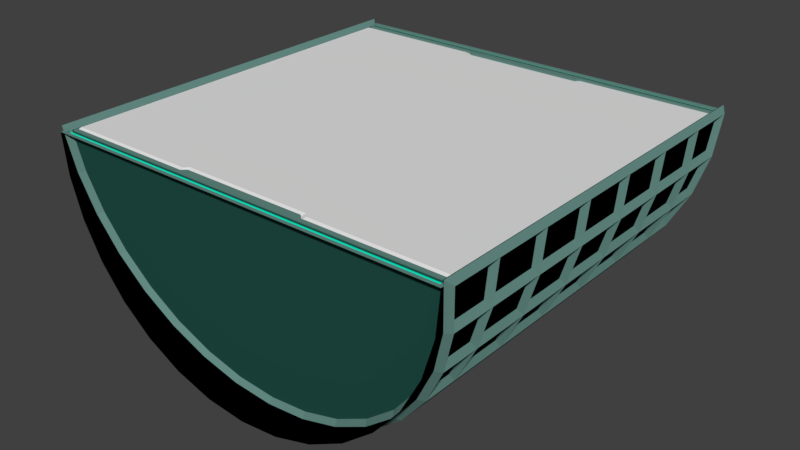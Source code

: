 # Source: floor_complicated.blend  (saved by Blender 2.79.0; exported with 4.5.12 LTS)
import bpy
from mathutils import Matrix  # noqa: F401  (used for matrix-valued properties, if any)

bpy.ops.wm.read_factory_settings(use_empty=True)
scene = bpy.context.scene
scene.name = 'Scene'

# ---- collections
col_collection_1 = bpy.data.collections.new('Collection 1'); scene.collection.children.link(col_collection_1)

# ---- materials (node trees are filled in below, after node groups)
mat_turquoise = bpy.data.materials.new('turquoise')
mat_turquoise.alpha_threshold = 0.0
mat_turquoise.use_transparent_shadow = False
mat_turquoise.diffuse_color = (0.0, 1.0, 0.6846, 1.0)
mat_turquoise.roughness = 0.5
mat_metal = bpy.data.materials.new('metal')
mat_metal.alpha_threshold = 0.0
mat_metal.use_transparent_shadow = False
mat_metal.diffuse_color = (0.0171, 0.08865, 0.07132, 1.0)
mat_metal.roughness = 0.5
mat_glass = bpy.data.materials.new('glass')
mat_glass.alpha_threshold = 0.0
mat_glass.use_transparent_shadow = False
mat_glass.roughness = 0.5
mat_light_metal = bpy.data.materials.new('light metal')
mat_light_metal.alpha_threshold = 0.0
mat_light_metal.use_transparent_shadow = False
mat_light_metal.diffuse_color = (0.1277, 0.2579, 0.2283, 1.0)
mat_light_metal.roughness = 0.5
mat_space = bpy.data.materials.new('space')
mat_space.alpha_threshold = 0.0
mat_space.use_transparent_shadow = False
mat_space.diffuse_color = (0.0, 0.0, 0.0, 1.0)
mat_space.roughness = 0.5
mat_space.specular_intensity = 0.0

# ---- material node trees

# ---- world
world_world = bpy.data.worlds.new('World'); scene.world = world_world
world_world.color = (0.05088, 0.05088, 0.05088)
world_world.use_sun_shadow = False
world_world.sun_shadow_jitter_overblur = 0.0
world_world.cycles.sampling_method = 'MANUAL'

# ---- meshes
me_cylinder_004 = bpy.data.meshes.new('Cylinder.004')
me_cylinder_004.from_pydata([(5.0, -2.384e-06, -4.8), (4.619, -1.913, -4.534), (4.904, -0.9755, -4.664), (-4.768e-07, 0.0, -4.8), (4.157, -2.778, -4.413), (3.536, -3.536, -4.308), (2.778, -4.157, -4.221), (1.913, -4.619, -4.157), (0.9754, -4.904, -4.118), (-9.537e-07, -1.913, -4.534), (-5.0, -2.384e-06, -4.8), (-4.619, -1.913, -4.534), (-4.904, -0.9755, -4.664), (-9.537e-07, -0.9755, -4.664), (-9.537e-07, -2.778, -4.413), (-4.157, -2.778, -4.413), (-9.537e-07, -3.536, -4.308), (-3.536, -3.536, -4.308), (-9.537e-07, -4.157, -4.221), (-2.778, -4.157, -4.221), (-9.537e-07, -4.619, -4.157), (-1.913, -4.619, -4.157), (-9.537e-07, -4.904, -4.118), (-0.9755, -4.904, -4.118), (-9.537e-07, -5.0, -4.104), (5.0, -1.907e-06, 4.8), (4.619, -1.913, 4.534), (4.904, -0.9755, 4.664), (-4.768e-07, 0.0, 4.8), (4.157, -2.778, 4.413), (3.536, -3.536, 4.308), (2.778, -4.157, 4.221), (1.913, -4.619, 4.157), (0.9754, -4.904, 4.118), (-9.537e-07, -1.913, 4.534), (-5.0, -1.907e-06, 4.8), (-4.619, -1.913, 4.534), (-4.904, -0.9755, 4.664), (-9.537e-07, -0.9755, 4.664), (-9.537e-07, -2.778, 4.413), (-4.157, -2.778, 4.413), (-9.537e-07, -3.536, 4.308), (-3.536, -3.536, 4.308), (-9.537e-07, -4.157, 4.221), (-2.778, -4.157, 4.221), (-9.537e-07, -4.619, 4.157), (-1.913, -4.619, 4.157), (-9.537e-07, -4.904, 4.118), (-0.9755, -4.904, 4.118), (-9.537e-07, -5.0, 4.104)], [], [(3, 13, 2, 0), (2, 13, 9, 1), (1, 9, 14, 4), (4, 14, 16, 5), (5, 16, 18, 6), (6, 18, 20, 7), (7, 20, 22, 8), (8, 22, 24), (3, 10, 12, 13), (12, 11, 9, 13), (11, 15, 14, 9), (15, 17, 16, 14), (17, 19, 18, 16), (19, 21, 20, 18), (21, 23, 22, 20), (23, 24, 22), (28, 25, 27, 38), (27, 26, 34, 38), (26, 29, 39, 34), (29, 30, 41, 39), (30, 31, 43, 41), (31, 32, 45, 43), (32, 33, 47, 45), (33, 49, 47), (28, 38, 37, 35), (37, 38, 34, 36), (36, 34, 39, 40), (40, 39, 41, 42), (42, 41, 43, 44), (44, 43, 45, 46), (46, 45, 47, 48), (48, 47, 49)])
me_cylinder_004.polygons.foreach_set('material_index', [1, 1, 1, 1, 1, 1, 1, 1, 1, 1, 1, 1, 1, 1, 1, 1, 1, 1, 1, 1, 1, 1, 1, 1, 1, 1, 1, 1, 1, 1, 1, 1])
_uv = me_cylinder_004.uv_layers.new(name='UVMap')
_uv.uv.foreach_set('vector', [0.4926, 0.4591, 0.4926, 0.3712, 0.9303, 0.3712, 0.9389, 0.4591, 0.9303, 0.3712, 0.4926, 0.3712, 0.4926, 0.2867, 0.9049, 0.2867, 0.9049, 0.2867, 0.4926, 0.2867, 0.4926, 0.2087, 0.8637, 0.2087, 0.8637, 0.2087, 0.4926, 0.2087, 0.4926, 0.1405, 0.8082, 0.1405, 0.8082, 0.1405, 0.4926, 0.1405, 0.4926, 0.08442, 0.7406, 0.08442, 0.7406, 0.08442, 0.4926, 0.08442, 0.4926, 0.04278, 0.6634, 0.04278, 0.6634, 0.04278, 0.4926, 0.04278, 0.4926, 0.01713, 0.5797, 0.01713, 0.5797, 0.01713, 0.4926, 0.01713, 0.4926, 0.008475, 0.4926, 0.4591, 0.04628, 0.4591, 0.05485, 0.3712, 0.4926, 0.3712, 0.05485, 0.3712, 0.08025, 0.2867, 0.4926, 0.2867, 0.4926, 0.3712, 0.08025, 0.2867, 0.1215, 0.2087, 0.4926, 0.2087, 0.4926, 0.2867, 0.1215, 0.2087, 0.177, 0.1405, 0.4926, 0.1405, 0.4926, 0.2087, 0.177, 0.1405, 0.2446, 0.08442, 0.4926, 0.08442, 0.4926, 0.1405, 0.2446, 0.08442, 0.3218, 0.04278, 0.4926, 0.04278, 0.4926, 0.08442, 0.3218, 0.04278, 0.4055, 0.01713, 0.4926, 0.01713, 0.4926, 0.04278, 0.4055, 0.01713, 0.4926, 0.008475, 0.4926, 0.01713, 0.4926, 0.4591, 0.04628, 0.4591, 0.05485, 0.3712, 0.4926, 0.3712, 0.05485, 0.3712, 0.08025, 0.2867, 0.4926, 0.2867, 0.4926, 0.3712, 0.08025, 0.2867, 0.1215, 0.2087, 0.4926, 0.2087, 0.4926, 0.2867, 0.1215, 0.2087, 0.177, 0.1405, 0.4926, 0.1405, 0.4926, 0.2087, 0.177, 0.1405, 0.2446, 0.08442, 0.4926, 0.08442, 0.4926, 0.1405, 0.2446, 0.08442, 0.3218, 0.04278, 0.4926, 0.04278, 0.4926, 0.08442, 0.3218, 0.04278, 0.4055, 0.01713, 0.4926, 0.01713, 0.4926, 0.04278, 0.4055, 0.01713, 0.4926, 0.008475, 0.4926, 0.01713, 0.4926, 0.4591, 0.4926, 0.3712, 0.9303, 0.3712, 0.9389, 0.4591, 0.9303, 0.3712, 0.4926, 0.3712, 0.4926, 0.2867, 0.9049, 0.2867, 0.9049, 0.2867, 0.4926, 0.2867, 0.4926, 0.2087, 0.8637, 0.2087, 0.8637, 0.2087, 0.4926, 0.2087, 0.4926, 0.1405, 0.8082, 0.1405, 0.8082, 0.1405, 0.4926, 0.1405, 0.4926, 0.08442, 0.7406, 0.08442, 0.7406, 0.08442, 0.4926, 0.08442, 0.4926, 0.04278, 0.6634, 0.04278, 0.6634, 0.04278, 0.4926, 0.04278, 0.4926, 0.01713, 0.5797, 0.01713, 0.5797, 0.01713, 0.4926, 0.01713, 0.4926, 0.008475])
me_cylinder_004.materials.append(mat_turquoise)
me_cylinder_004.materials.append(mat_metal)
me_cylinder_004.materials.append(mat_glass)
me_cylinder_004.materials.append(mat_light_metal)
me_cylinder_004.materials.append(mat_space)
me_cylinder_004.use_remesh_preserve_volume = False
me_cylinder_004.use_remesh_preserve_attributes = False
me_cylinder_004.use_mirror_vertex_groups = False
me_cylinder_004.update()
me_cylinder_003 = bpy.data.meshes.new('Cylinder.003')
me_cylinder_003.from_pydata([(-5.0, -0.05, 4.667), (5.0, -0.05, -4.667), (5.0, -0.05, 4.667), (-5.0, -0.05, -4.667), (-1.611, -0.05, 4.667), (-1.51, -0.05, 4.567), (1.51, -0.05, 4.567), (1.611, -0.05, 4.667), (-1.611, -0.05, -4.667), (-1.51, -0.05, -4.567), (1.51, -0.05, -4.567), (1.611, -0.05, -4.667), (1.654, -1.895e-06, 4.562), (4.895, -2.358e-06, 4.562), (1.654, -1.895e-06, -4.562), (4.895, -2.358e-06, -4.562), (-4.895, 1.881e-06, 4.562), (-4.895, 1.881e-06, -4.562), (-1.654, 1.418e-06, 4.562), (-1.554, 5.555e-07, 4.462), (1.554, -1.041e-06, 4.462), (-1.654, 1.418e-06, -4.562), (-1.554, 5.641e-07, -4.462), (1.554, -1.032e-06, -4.462)], [], [(21, 17, 16, 18), (15, 14, 12, 13), (14, 23, 20, 12), (23, 22, 19, 20), (22, 21, 18, 19), (13, 12, 7, 2), (14, 15, 1, 11), (15, 13, 2, 1), (16, 17, 3, 0), (18, 16, 0, 4), (19, 18, 4, 5), (20, 19, 5, 6), (12, 20, 6, 7), (17, 21, 8, 3), (21, 22, 9, 8), (22, 23, 10, 9), (23, 14, 11, 10)])
me_cylinder_003.polygons.foreach_set('material_index', [2, 2, 2, 2, 2, 2, 2, 2, 2, 2, 2, 2, 2, 2, 2, 2, 2])
_uv = me_cylinder_003.uv_layers.new(name='UVMap')
_uv.uv.foreach_set('vector', [0.6708, 0.09694, 0.9869, 0.1058, 0.9867, 0.8929, 0.6673, 0.9066, 0.01329, 0.1156, 0.3327, 0.1019, 0.3292, 0.9115, 0.01307, 0.9026, 0.3327, 0.1019, 0.3449, 0.1126, 0.3411, 0.9011, 0.3292, 0.9115, 0.3449, 0.1126, 0.6589, 0.1074, 0.6551, 0.8958, 0.3411, 0.9011, 0.6589, 0.1074, 0.6708, 0.09694, 0.6673, 0.9066, 0.6551, 0.8958, 0.01307, 0.9026, 0.3292, 0.9115, 0.334, 0.9237, 9.168e-05, 0.9143, 0.3327, 0.1019, 0.01329, 0.1156, 9.155e-05, 0.104, 0.3374, 0.08952, 0.01329, 0.1156, 0.01307, 0.9026, 9.168e-05, 0.9143, 9.155e-05, 0.104, 0.9867, 0.8929, 0.9869, 0.1058, 0.9999, 0.09414, 0.9999, 0.9045, 0.6673, 0.9066, 0.9867, 0.8929, 0.9999, 0.9045, 0.6626, 0.919, 0.6551, 0.8958, 0.6673, 0.9066, 0.6626, 0.919, 0.6505, 0.9085, 0.3411, 0.9011, 0.6551, 0.8958, 0.6505, 0.9085, 0.3458, 0.9134, 0.3292, 0.9115, 0.3411, 0.9011, 0.3458, 0.9134, 0.334, 0.9237, 0.9869, 0.1058, 0.6708, 0.09694, 0.666, 0.08474, 0.9999, 0.09414, 0.6708, 0.09694, 0.6589, 0.1074, 0.6542, 0.0951, 0.666, 0.08474, 0.6589, 0.1074, 0.3449, 0.1126, 0.3495, 0.09999, 0.6542, 0.0951, 0.3449, 0.1126, 0.3327, 0.1019, 0.3374, 0.08952, 0.3495, 0.09999])
me_cylinder_003.materials.append(mat_turquoise)
me_cylinder_003.materials.append(mat_metal)
me_cylinder_003.materials.append(mat_glass)
me_cylinder_003.materials.append(mat_light_metal)
me_cylinder_003.materials.append(mat_space)
me_cylinder_003.use_remesh_preserve_volume = False
me_cylinder_003.use_remesh_preserve_attributes = False
me_cylinder_003.use_mirror_vertex_groups = False
me_cylinder_003.update()
me_cylinder_002 = bpy.data.meshes.new('Cylinder.002')
me_cylinder_002.from_pydata([(5.0, -2.384e-06, -5.0), (5.0, -2.384e-06, 5.0), (4.904, -0.9755, -5.0), (4.904, -0.9755, 5.0), (4.619, -1.913, -5.0), (4.619, -1.913, 5.0), (4.157, -2.778, -5.0), (4.157, -2.778, 5.0), (3.536, -3.536, -5.0), (3.536, -3.536, 5.0), (2.778, -4.157, -5.0), (2.778, -4.157, 5.0), (1.913, -4.619, -5.0), (1.913, -4.619, 5.0), (0.9754, -4.904, -5.0), (0.9754, -4.904, 5.0), (-2.078e-06, -5.0, -5.0), (-2.078e-06, -5.0, 5.0), (-0.9755, -4.904, -5.0), (-0.9755, -4.904, 5.0), (-1.913, -4.619, -5.0), (-1.913, -4.619, 5.0), (-2.778, -4.157, -5.0), (-2.778, -4.157, 5.0), (-3.536, -3.536, -5.0), (-3.536, -3.536, 5.0), (-4.157, -2.778, -5.0), (-4.157, -2.778, 5.0), (-4.619, -1.913, -5.0), (-4.619, -1.913, 5.0), (-4.904, -0.9755, -5.0), (-4.904, -0.9755, 5.0), (-5.0, 2.384e-06, -5.0), (-5.0, 1.431e-06, 5.0)], [], [(0, 2, 3, 1), (2, 4, 5, 3), (4, 6, 7, 5), (6, 8, 9, 7), (8, 10, 11, 9), (10, 12, 13, 11), (12, 14, 15, 13), (14, 16, 17, 15), (16, 18, 19, 17), (18, 20, 21, 19), (20, 22, 23, 21), (22, 24, 25, 23), (24, 26, 27, 25), (26, 28, 29, 27), (28, 30, 31, 29), (30, 32, 33, 31)])
me_cylinder_002.polygons.foreach_set('material_index', [4, 4, 4, 4, 4, 4, 4, 4, 4, 4, 4, 4, 4, 4, 4, 4])
_uv = me_cylinder_002.uv_layers.new(name='UVMap')
_uv.uv.foreach_set('vector', [0.0002888, 0.1858, 0.06259, 0.1858, 0.06259, 0.8215, 0.0002889, 0.8215, 0.06259, 0.1858, 0.1249, 0.1858, 0.1249, 0.8215, 0.06259, 0.8215, 0.1249, 0.1858, 0.1872, 0.1858, 0.1872, 0.8215, 0.1249, 0.8215, 0.1872, 0.1858, 0.2495, 0.1858, 0.2495, 0.8215, 0.1872, 0.8215, 0.2495, 0.1858, 0.3118, 0.1858, 0.3118, 0.8215, 0.2495, 0.8215, 0.3118, 0.1858, 0.3741, 0.1858, 0.3741, 0.8215, 0.3118, 0.8215, 0.3741, 0.1858, 0.4364, 0.1858, 0.4364, 0.8215, 0.3741, 0.8215, 0.4364, 0.1858, 0.4987, 0.1858, 0.4987, 0.8215, 0.4364, 0.8215, 0.4987, 0.1858, 0.561, 0.1858, 0.561, 0.8215, 0.4987, 0.8215, 0.561, 0.1858, 0.6234, 0.1858, 0.6233, 0.8215, 0.561, 0.8215, 0.6234, 0.1858, 0.6857, 0.1858, 0.6857, 0.8215, 0.6233, 0.8215, 0.6857, 0.1858, 0.748, 0.1858, 0.748, 0.8215, 0.6857, 0.8215, 0.748, 0.1858, 0.8103, 0.1858, 0.8103, 0.8215, 0.748, 0.8215, 0.8103, 0.1858, 0.8726, 0.1858, 0.8726, 0.8215, 0.8103, 0.8215, 0.8726, 0.1858, 0.9349, 0.1858, 0.9349, 0.8215, 0.8726, 0.8215, 0.9349, 0.1858, 0.9972, 0.1858, 0.9972, 0.8215, 0.9349, 0.8215])
me_cylinder_002.materials.append(mat_turquoise)
me_cylinder_002.materials.append(mat_metal)
me_cylinder_002.materials.append(mat_glass)
me_cylinder_002.materials.append(mat_light_metal)
me_cylinder_002.materials.append(mat_space)
me_cylinder_002.use_remesh_preserve_volume = False
me_cylinder_002.use_remesh_preserve_attributes = False
me_cylinder_002.use_mirror_vertex_groups = False
me_cylinder_002.update()
me_cylinder_001 = bpy.data.meshes.new('Cylinder.001')
me_cylinder_001.from_pydata([(5.0, -2.384e-06, -4.8), (-5.0, -1.907e-06, 4.8), (4.904, -0.9755, -4.664), (-4.904, -0.9755, 4.664), (4.619, -1.913, -4.534), (-4.619, -1.913, 4.534), (4.157, -2.778, -4.413), (-4.157, -2.778, 4.413), (3.536, -3.536, -4.308), (-3.536, -3.536, 4.308), (2.778, -4.157, -4.221), (-2.778, -4.157, 4.221), (1.913, -4.619, -4.157), (-1.913, -4.619, 4.157), (0.9754, -4.904, -4.118), (-0.9755, -4.904, 4.118), (-5.684e-14, -5.0, -4.104), (-5.684e-14, -5.0, 4.104), (-0.9755, -4.904, -4.118), (0.9754, -4.904, 4.118), (-1.913, -4.619, -4.157), (1.913, -4.619, 4.157), (-2.778, -4.157, -4.221), (2.778, -4.157, 4.221), (-3.536, -3.536, -4.308), (3.536, -3.536, 4.308), (-4.157, -2.778, -4.413), (4.157, -2.778, 4.413), (-4.619, -1.913, -4.534), (4.619, -1.913, 4.534), (-4.904, -0.9755, -4.664), (4.904, -0.9755, 4.664), (-5.0, -2.384e-06, -4.8), (5.0, -1.907e-06, 4.8), (5.0, -2.384e-06, 2.143), (5.0, -2.325e-06, 0.7143), (5.0, -2.444e-06, -0.7143), (5.0, -2.384e-06, -2.143), (5.0, -2.623e-06, -3.571), (4.904, -0.9755, 2.143), (4.904, -0.9755, 0.7143), (4.904, -0.9755, -0.7143), (4.904, -0.9755, -2.143), (4.904, -0.9755, -3.571), (4.619, -1.913, 2.143), (4.619, -1.913, 0.7143), (4.619, -1.913, -0.7143), (4.619, -1.913, -2.143), (4.619, -1.913, -3.571), (4.157, -2.778, 2.143), (4.157, -2.778, 0.7143), (4.157, -2.778, -0.7143), (4.157, -2.778, -2.143), (4.157, -2.778, -3.571), (3.536, -3.536, 3.571), (3.536, -3.536, 2.143), (3.536, -3.536, 0.7143), (3.536, -3.536, -0.7143), (3.536, -3.536, -2.143), (3.536, -3.536, -3.571), (2.778, -4.157, 2.143), (2.778, -4.157, 0.7143), (2.778, -4.157, -0.7143), (2.778, -4.157, -2.143), (2.778, -4.157, -3.571), (1.913, -4.619, 3.571), (1.913, -4.619, 2.143), (1.913, -4.619, 0.7143), (1.913, -4.619, -0.7143), (1.913, -4.619, -2.143), (1.913, -4.619, -3.571), (0.9754, -4.904, 2.143), (0.9754, -4.904, 0.7143), (0.9754, -4.904, -0.7143), (0.9754, -4.904, -2.143), (0.9754, -4.904, -3.571), (-2.078e-06, -5.0, 3.571), (-2.078e-06, -5.0, 2.143), (-2.078e-06, -5.0, 0.7143), (-2.078e-06, -5.0, -0.7143), (-2.078e-06, -5.0, -2.143), (-2.078e-06, -5.0, -3.571), (-0.9755, -4.904, 3.571), (-0.9755, -4.904, 2.143), (-0.9755, -4.904, 0.7143), (-0.9755, -4.904, -0.7143), (-0.9755, -4.904, -2.143), (-0.9755, -4.904, -3.571), (-1.913, -4.619, 2.143), (-1.913, -4.619, 0.7143), (-1.913, -4.619, -0.7143), (-1.913, -4.619, -2.143), (-1.913, -4.619, -3.571), (-2.778, -4.157, 3.571), (-2.778, -4.157, 2.143), (-2.778, -4.157, 0.7143), (-2.778, -4.157, -0.7143), (-2.778, -4.157, -2.143), (-2.778, -4.157, -3.571), (-3.536, -3.536, 3.571), (-3.536, -3.536, 2.143), (-3.536, -3.536, 0.7143), (-3.536, -3.536, -0.7143), (-3.536, -3.536, -2.143), (-3.536, -3.536, -3.571), (-4.157, -2.778, 2.143), (-4.157, -2.778, 0.7143), (-4.157, -2.778, -0.7143), (-4.157, -2.778, -2.143), (-4.157, -2.778, -3.571), (-4.619, -1.913, 2.143), (-4.619, -1.913, 0.7143), (-4.619, -1.913, -0.7143), (-4.619, -1.913, -2.143), (-4.619, -1.913, -3.571), (-4.904, -0.9754, 2.143), (-4.904, -0.9754, 0.7143), (-4.904, -0.9755, -0.7143), (-4.904, -0.9755, -2.143), (-4.904, -0.9754, -3.571), (-5.0, 1.907e-06, 2.143), (-5.0, 1.967e-06, 0.7143), (-5.0, 1.848e-06, -0.7143), (-5.0, 2.146e-06, -2.143), (-5.0, 2.146e-06, -3.571), (5.0, -2.146e-06, 3.571), (4.904, -0.9755, 3.571), (4.619, -1.913, 3.571), (4.157, -2.778, 3.571), (2.778, -4.157, 3.571), (0.9754, -4.904, 3.571), (-1.913, -4.619, 3.571), (-4.157, -2.778, 3.571), (-4.619, -1.913, 3.571), (-4.904, -0.9754, 3.571), (-5.0, 2.623e-06, 3.571)], [], [(33, 125, 126, 31), (31, 126, 127, 29), (29, 127, 128, 27), (27, 128, 54, 25), (25, 54, 129, 23), (23, 129, 65, 21), (21, 65, 130, 19), (19, 130, 76, 17), (17, 76, 82, 15), (15, 82, 131, 13), (13, 131, 93, 11), (11, 93, 99, 9), (9, 99, 132, 7), (7, 132, 133, 5), (5, 133, 134, 3), (3, 134, 135, 1), (30, 32, 124, 119), (119, 124, 123, 118), (118, 123, 122, 117), (117, 122, 121, 116), (116, 121, 120, 115), (115, 120, 135, 134), (28, 30, 119, 114), (114, 119, 118, 113), (113, 118, 117, 112), (112, 117, 116, 111), (111, 116, 115, 110), (110, 115, 134, 133), (26, 28, 114, 109), (109, 114, 113, 108), (108, 113, 112, 107), (107, 112, 111, 106), (106, 111, 110, 105), (105, 110, 133, 132), (24, 26, 109, 104), (104, 109, 108, 103), (103, 108, 107, 102), (102, 107, 106, 101), (101, 106, 105, 100), (100, 105, 132, 99), (22, 24, 104, 98), (98, 104, 103, 97), (97, 103, 102, 96), (96, 102, 101, 95), (95, 101, 100, 94), (94, 100, 99, 93), (20, 22, 98, 92), (92, 98, 97, 91), (91, 97, 96, 90), (90, 96, 95, 89), (89, 95, 94, 88), (88, 94, 93, 131), (18, 20, 92, 87), (87, 92, 91, 86), (86, 91, 90, 85), (85, 90, 89, 84), (84, 89, 88, 83), (83, 88, 131, 82), (16, 18, 87, 81), (81, 87, 86, 80), (80, 86, 85, 79), (79, 85, 84, 78), (78, 84, 83, 77), (77, 83, 82, 76), (14, 16, 81, 75), (75, 81, 80, 74), (74, 80, 79, 73), (73, 79, 78, 72), (72, 78, 77, 71), (71, 77, 76, 130), (12, 14, 75, 70), (70, 75, 74, 69), (69, 74, 73, 68), (68, 73, 72, 67), (67, 72, 71, 66), (66, 71, 130, 65), (10, 12, 70, 64), (64, 70, 69, 63), (63, 69, 68, 62), (62, 68, 67, 61), (61, 67, 66, 60), (60, 66, 65, 129), (8, 10, 64, 59), (59, 64, 63, 58), (58, 63, 62, 57), (57, 62, 61, 56), (56, 61, 60, 55), (55, 60, 129, 54), (6, 8, 59, 53), (53, 59, 58, 52), (52, 58, 57, 51), (51, 57, 56, 50), (50, 56, 55, 49), (49, 55, 54, 128), (4, 6, 53, 48), (48, 53, 52, 47), (47, 52, 51, 46), (46, 51, 50, 45), (45, 50, 49, 44), (44, 49, 128, 127), (2, 4, 48, 43), (43, 48, 47, 42), (42, 47, 46, 41), (41, 46, 45, 40), (40, 45, 44, 39), (39, 44, 127, 126), (0, 2, 43, 38), (38, 43, 42, 37), (37, 42, 41, 36), (36, 41, 40, 35), (35, 40, 39, 34), (34, 39, 126, 125)])
me_cylinder_001.polygons.foreach_set('material_index', [3, 3, 3, 3, 3, 3, 3, 3, 3, 3, 3, 3, 3, 3, 3, 3, 3, 3, 3, 3, 3, 3, 3, 3, 3, 3, 3, 3, 3, 3, 3, 3, 3, 3, 3, 3, 3, 3, 3, 3, 3, 3, 3, 3, 3, 3, 3, 3, 3, 3, 3, 3, 3, 3, 3, 3, 3, 3, 3, 3, 3, 3, 3, 3, 3, 3, 3, 3, 3, 3, 3, 3, 3, 3, 3, 3, 3, 3, 3, 3, 3, 3, 3, 3, 3, 3, 3, 3, 3, 3, 3, 3, 3, 3, 3, 3, 3, 3, 3, 3, 3, 3, 3, 3, 3, 3, 3, 3, 3, 3, 3, 3])
me_cylinder_001.materials.append(mat_turquoise)
me_cylinder_001.materials.append(mat_metal)
me_cylinder_001.materials.append(mat_glass)
me_cylinder_001.materials.append(mat_light_metal)
me_cylinder_001.materials.append(mat_space)
me_cylinder_001.use_remesh_preserve_volume = False
me_cylinder_001.use_remesh_preserve_attributes = False
me_cylinder_001.use_mirror_vertex_groups = False
me_cylinder_001.update()
me_cylinder = bpy.data.meshes.new('Cylinder')
me_cylinder.from_pydata([(-4.913, 1.81e-06, -4.913), (4.913, -2.481e-06, -4.913), (-4.913, 1.334e-06, 4.913), (4.913, -2.481e-06, 4.913), (4.913, -2.481e-06, -4.754), (4.913, -2.481e-06, 4.754), (-4.913, 1.81e-06, 4.754), (5.0, -2.481e-06, -4.667), (5.0, -2.481e-06, -5.0), (-5.0, 2.287e-06, -5.0), (5.0, -2.481e-06, 5.0), (-5.0, 1.334e-06, 5.0), (4.913, -0.05, -4.754), (4.913, -0.05, -4.913), (-4.913, -0.05, -4.754), (-4.913, -0.05, -4.913), (4.913, -0.05, 4.913), (-4.913, -0.05, 4.913), (-4.913, -0.05, 4.754), (4.913, -0.05, 4.754), (-4.913, 1.81e-06, -4.754), (-5.0, 1.81e-06, -4.667), (5.0, -0.1, -4.667), (5.0, -0.1, 4.667), (-5.0, 1.81e-06, 4.667), (5.0, -2.481e-06, 4.667), (-5.0, -0.1, 4.667), (-5.0, -0.1, -4.667), (-1.611, -0.1, 4.667), (1.611, -0.1, 4.667), (-1.611, -9.686e-08, 4.667), (1.611, -5.737e-07, 4.667), (-1.504, -0.1, 4.567), (1.517, -0.1, 4.567), (-1.504, -1.043e-07, 4.567), (1.517, -5.811e-07, 4.567), (-1.611, -9.686e-08, -4.667), (1.611, -5.737e-07, -4.667), (-1.611, -0.1, -4.667), (1.611, -0.1, -4.667), (-1.51, -9.686e-08, -4.567), (1.51, -5.737e-07, -4.567), (-1.51, -0.1, -4.567), (1.51, -0.1, -4.567)], [], [(6, 2, 17, 18), (20, 4, 12, 14), (1, 4, 7, 8), (20, 0, 9, 21), (0, 1, 8, 9), (3, 2, 11, 10), (2, 6, 24, 11), (5, 3, 10, 25), (13, 15, 14, 12), (19, 18, 17, 16), (1, 0, 15, 13), (4, 1, 13, 12), (5, 6, 18, 19), (3, 5, 19, 16), (2, 3, 16, 17), (0, 20, 14, 15), (39, 22, 7, 37), (20, 21, 36, 37, 7, 4), (23, 29, 31, 25), (28, 26, 24, 30), (31, 29, 33, 35), (33, 32, 34, 35), (28, 30, 34, 32), (30, 31, 35, 34), (27, 38, 36, 21), (37, 36, 40, 41), (42, 43, 41, 40), (36, 38, 42, 40), (39, 37, 41, 43), (6, 5, 25, 31, 30, 24)])
me_cylinder.polygons.foreach_set('material_index', [3, 3, 3, 3, 3, 3, 3, 3, 0, 0, 3, 3, 3, 3, 3, 3, 3, 3, 3, 3, 3, 3, 3, 3, 3, 3, 3, 3, 3, 3])
_uv = me_cylinder.uv_layers.new(name='UVMap')
_uv.uv.foreach_set('vector', [0.9707, 0.5411, 0.9461, 0.5413, 0.946, 0.5335, 0.9707, 0.5333, 0.475, 0.5413, 0.02853, 0.5411, 0.02847, 0.5333, 0.4749, 0.5335, 0.9596, 0.628, 0.9606, 0.6108, 0.97, 0.6023, 0.9705, 0.6407, 0.03518, 0.6098, 0.03592, 0.6275, 0.02439, 0.6407, 0.02476, 0.5998, 0.03592, 0.6275, 0.9596, 0.628, 0.9705, 0.6407, 0.02439, 0.6407, 0.9595, 0.6279, 0.036, 0.6275, 0.02439, 0.6407, 0.9703, 0.6407, 0.036, 0.6275, 0.03531, 0.6098, 0.02489, 0.5997, 0.02439, 0.6407, 0.9603, 0.6107, 0.9595, 0.6279, 0.9703, 0.6407, 0.9695, 0.6023, 0.8381, 0.5088, 0.02849, 0.5088, 0.02847, 0.4947, 0.8381, 0.4947, 0.8381, 0.5088, 0.02849, 0.5088, 0.02847, 0.4947, 0.8381, 0.4947, 0.9461, 0.5413, 0.4996, 0.5411, 0.4996, 0.5333, 0.946, 0.5335, 0.9707, 0.5411, 0.9461, 0.5413, 0.946, 0.5335, 0.9707, 0.5333, 0.475, 0.5413, 0.02853, 0.5412, 0.02847, 0.5334, 0.4749, 0.5335, 0.4996, 0.5411, 0.475, 0.5413, 0.4749, 0.5335, 0.4996, 0.5333, 0.9461, 0.5413, 0.4996, 0.5411, 0.4996, 0.5333, 0.946, 0.5335, 0.4996, 0.5411, 0.475, 0.5413, 0.4749, 0.5335, 0.4996, 0.5333, 0.6651, 0.5915, 0.9701, 0.5933, 0.97, 0.6023, 0.6651, 0.6005, 0.03518, 0.6098, 0.02476, 0.5998, 0.397, 0.6005, 0.6651, 0.6005, 0.97, 0.6023, 0.9606, 0.6108, 0.9696, 0.5933, 0.6652, 0.5915, 0.6652, 0.6005, 0.9695, 0.6023, 0.3974, 0.5895, 0.02491, 0.5888, 0.02489, 0.5997, 0.3974, 0.6005, 0.6688, 0.581, 0.6688, 0.5727, 0.6574, 0.5727, 0.6574, 0.581, 0.6574, 0.5727, 0.4063, 0.5726, 0.4063, 0.581, 0.6574, 0.581, 0.3941, 0.5726, 0.3941, 0.581, 0.4063, 0.581, 0.4063, 0.5726, 0.3974, 0.6005, 0.6652, 0.6005, 0.6574, 0.5922, 0.4063, 0.5922, 0.02478, 0.5888, 0.397, 0.5895, 0.397, 0.6005, 0.02476, 0.5998, 0.6651, 0.6005, 0.397, 0.6005, 0.4054, 0.5922, 0.6567, 0.5922, 0.4054, 0.5727, 0.6567, 0.5727, 0.6567, 0.581, 0.4054, 0.581, 0.3936, 0.581, 0.3936, 0.5727, 0.4054, 0.5727, 0.4054, 0.581, 0.6685, 0.5727, 0.6685, 0.581, 0.6567, 0.581, 0.6567, 0.5727, 0.03531, 0.6098, 0.9603, 0.6107, 0.9695, 0.6023, 0.6652, 0.6005, 0.3974, 0.6005, 0.02489, 0.5997])
me_cylinder.materials.append(mat_turquoise)
me_cylinder.materials.append(mat_metal)
me_cylinder.materials.append(mat_glass)
me_cylinder.materials.append(mat_light_metal)
me_cylinder.materials.append(mat_space)
me_cylinder.use_remesh_preserve_volume = False
me_cylinder.use_remesh_preserve_attributes = False
me_cylinder.use_mirror_vertex_groups = False
me_cylinder.update()

# ---- objects
ob_floor_separators = bpy.data.objects.new('floor_separators', me_cylinder_004)
ob_floor_glass = bpy.data.objects.new('floor_glass', me_cylinder_003)
ob_floor_space = bpy.data.objects.new('floor_space', me_cylinder_002)
ob_floor_lattice = bpy.data.objects.new('floor_lattice', me_cylinder_001)
ob_floor = bpy.data.objects.new('floor', me_cylinder)

# ---- transforms, parenting, visibility, modifiers, constraints
ob_floor_separators.location = (9.537e-07, 0.0, 2.384e-07)
ob_floor_separators.rotation_euler = (1.571, -0.0, 0.0)
ob_floor_separators.lineart.crease_threshold = 0.0
ob_floor_glass.location = (9.537e-07, 0.0, 2.384e-07)
ob_floor_glass.rotation_euler = (1.571, -0.0, 0.0)
ob_floor_glass.lineart.crease_threshold = 0.0
ob_floor_space.location = (9.537e-07, 0.0, 2.384e-07)
ob_floor_space.rotation_euler = (1.571, -0.0, 0.0)
ob_floor_space.lineart.crease_threshold = 0.0
ob_floor_lattice.location = (9.537e-07, 0.0, 2.384e-07)
ob_floor_lattice.rotation_euler = (1.571, -0.0, 0.0)
ob_floor_lattice.lineart.crease_threshold = 0.0
_m = ob_floor_lattice.modifiers.new('Wireframe', 'WIREFRAME')
_m.thickness = 0.25
_m.use_boundary = True
ob_floor.location = (9.537e-07, 0.0, 2.384e-07)
ob_floor.rotation_euler = (1.571, -0.0, 0.0)
ob_floor.lineart.crease_threshold = 0.0

# ---- collection membership
col_collection_1.objects.link(ob_floor_separators)
col_collection_1.objects.link(ob_floor_glass)
col_collection_1.objects.link(ob_floor_space)
col_collection_1.objects.link(ob_floor_lattice)
col_collection_1.objects.link(ob_floor)

# ---- scene / render settings (as saved in the file)
scene.frame_start = 1; scene.frame_end = 250; scene.frame_set(1)
scene.render.engine = 'BLENDER_EEVEE_NEXT'
scene.render.resolution_percentage = 50
scene.render.dither_intensity = 0.0
scene.cycles.use_denoising = False
scene.cycles.samples = 128
scene.cycles.sampling_pattern = 'TABULATED_SOBOL'
scene.cycles.use_adaptive_sampling = False
scene.cycles.use_light_tree = False
scene.cycles.blur_glossy = 0.0
scene.cycles.sample_clamp_indirect = 0.0
scene.view_settings.view_transform = 'Standard'
bpy.context.view_layer.update()

# ---- added for rendering (the .blend has no active camera and no usable light): camera, sun
cam_auto = bpy.data.cameras.new('AutoCamera')
cam_auto.lens = 50.0
cam_auto.sensor_width = 36.0
cam_auto.clip_end = 1000.0
ob_auto_camera = bpy.data.objects.new('AutoCamera', cam_auto)
scene.collection.objects.link(ob_auto_camera)
ob_auto_camera.location = (14.1106, -16.9328, 8.78821)
ob_auto_camera.rotation_euler = (1.09748, -7.21219e-08, 0.694738)
scene.camera = ob_auto_camera
light_auto_sun = bpy.data.lights.new('AutoSun', 'SUN')
light_auto_sun.energy = 3.0
light_auto_sun.angle = 0.0523599
ob_auto_sun = bpy.data.objects.new('AutoSun', light_auto_sun)
scene.collection.objects.link(ob_auto_sun)
ob_auto_sun.rotation_euler = (0.872665, 0.174533, 0.523599)
bpy.context.view_layer.update()
